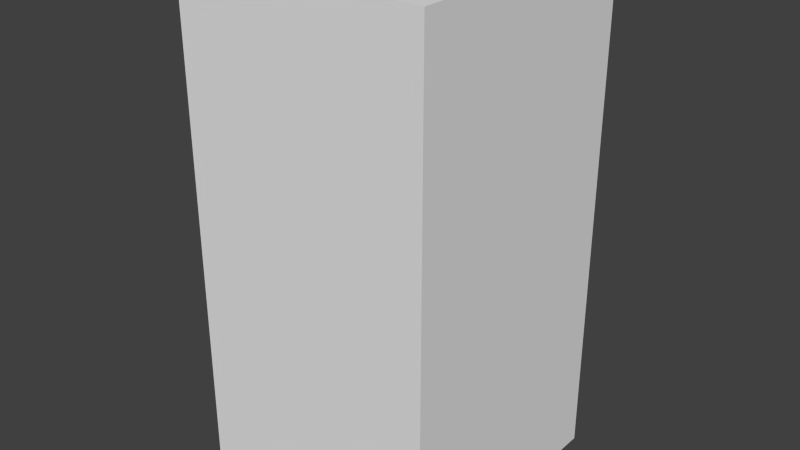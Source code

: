 # Source: greyHouseOne.blend  (saved by Blender 2.68.0; exported with 4.5.12 LTS)
import bpy
from mathutils import Matrix  # noqa: F401  (used for matrix-valued properties, if any)

bpy.ops.wm.read_factory_settings(use_empty=True)
scene = bpy.context.scene
scene.name = 'Scene'

# ---- collections
col_collection_1 = bpy.data.collections.new('Collection 1'); scene.collection.children.link(col_collection_1)

# ---- world
world_world = bpy.data.worlds.new('World'); scene.world = world_world
world_world.color = (0.05088, 0.05088, 0.05088)
world_world.use_sun_shadow = False
world_world.sun_shadow_jitter_overblur = 0.0
world_world.cycles.sampling_method = 'MANUAL'
world_world.cycles.sample_map_resolution = 256

# ---- meshes
me_greyhouseone = bpy.data.meshes.new('greyHouseOne')
me_greyhouseone.from_pydata([(-0.5, -0.5, -1.0), (-0.5, 0.5, -1.0), (0.5, 0.5, -1.0), (0.5, -0.5, -1.0), (-0.5, -0.5, 1.0), (-0.5, 0.5, 1.0), (0.5, 0.5, 1.0), (0.5, -0.5, 1.0)], [], [(4, 5, 1, 0), (5, 6, 2, 1), (6, 7, 3, 2), (7, 4, 0, 3), (0, 1, 2, 3), (7, 6, 5, 4)])
me_greyhouseone.use_remesh_preserve_volume = False
me_greyhouseone.use_remesh_preserve_attributes = False
me_greyhouseone.use_mirror_vertex_groups = False
me_greyhouseone.update()

# ---- objects
ob_greyhouseone = bpy.data.objects.new('greyHouseOne', me_greyhouseone)

# ---- transforms, parenting, visibility, modifiers, constraints
ob_greyhouseone.location = (0.0, 0.0, 0.0)
ob_greyhouseone.lineart.crease_threshold = 0.0

# ---- collection membership
col_collection_1.objects.link(ob_greyhouseone)

# ---- scene / render settings (as saved in the file)
scene.frame_start = 1; scene.frame_end = 250; scene.frame_set(1)
scene.render.engine = 'BLENDER_EEVEE_NEXT'
scene.render.image_settings.color_mode = 'RGB'
scene.render.image_settings.compression = 90
scene.render.resolution_percentage = 50
scene.render.dither_intensity = 0.0
scene.cycles.use_denoising = False
scene.cycles.samples = 10
scene.cycles.sampling_pattern = 'TABULATED_SOBOL'
scene.cycles.light_sampling_threshold = 0.0
scene.cycles.use_adaptive_sampling = False
scene.cycles.use_light_tree = False
scene.cycles.blur_glossy = 0.0
scene.cycles.volume_bounces = 1
scene.cycles.pixel_filter_type = 'GAUSSIAN'
scene.cycles.sample_clamp_indirect = 0.0
scene.view_settings.view_transform = 'Standard'
bpy.context.view_layer.update()

# ---- added for rendering (the .blend has no active camera and no usable light): camera, sun
cam_auto = bpy.data.cameras.new('AutoCamera')
cam_auto.lens = 50.0
cam_auto.sensor_width = 36.0
cam_auto.clip_end = 1000.0
ob_auto_camera = bpy.data.objects.new('AutoCamera', cam_auto)
scene.collection.objects.link(ob_auto_camera)
ob_auto_camera.location = (2.26633, -2.71959, 1.81306)
ob_auto_camera.rotation_euler = (1.09748, -7.21219e-08, 0.694738)
scene.camera = ob_auto_camera
light_auto_sun = bpy.data.lights.new('AutoSun', 'SUN')
light_auto_sun.energy = 3.0
light_auto_sun.angle = 0.0523599
ob_auto_sun = bpy.data.objects.new('AutoSun', light_auto_sun)
scene.collection.objects.link(ob_auto_sun)
ob_auto_sun.rotation_euler = (0.872665, 0.174533, 0.523599)
bpy.context.view_layer.update()
